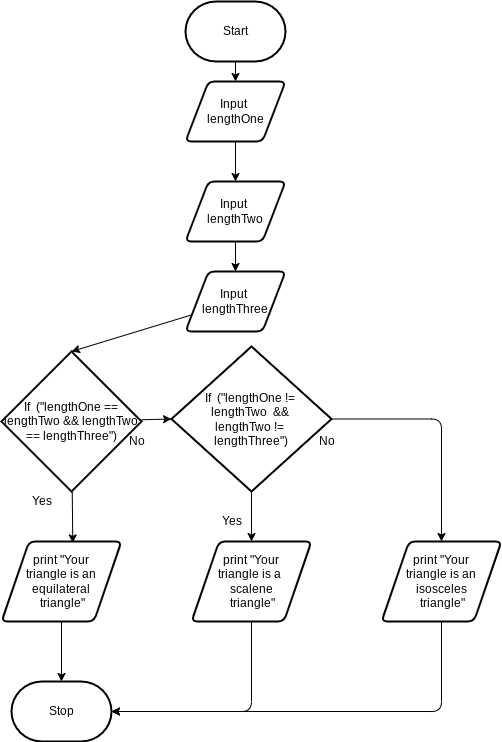

The diagram above was exported from draw.io. Its source (the exported page's mxGraphModel, read from the mxfile embedded in the PNG):
<mxGraphModel dx="1314" dy="741" grid="1" gridSize="10" guides="1" tooltips="1" connect="1" arrows="1" fold="1" page="1" pageScale="1" pageWidth="827" pageHeight="1169" math="0" shadow="0">
  <root>
    <mxCell id="0" />
    <mxCell id="1" parent="0" />
    <mxCell id="5" style="edgeStyle=none;html=1;entryX=0.5;entryY=0;entryDx=0;entryDy=0;" parent="1" source="2" target="3" edge="1">
      <mxGeometry relative="1" as="geometry" />
    </mxCell>
    <mxCell id="2" value="Start" style="strokeWidth=2;html=1;shape=mxgraph.flowchart.terminator;whiteSpace=wrap;" parent="1" vertex="1">
      <mxGeometry x="364" y="110" width="100" height="60" as="geometry" />
    </mxCell>
    <mxCell id="7" style="edgeStyle=none;html=1;" parent="1" source="3" target="4" edge="1">
      <mxGeometry relative="1" as="geometry" />
    </mxCell>
    <mxCell id="3" value="Input &lt;br&gt;lengthOne" style="shape=parallelogram;html=1;strokeWidth=2;perimeter=parallelogramPerimeter;whiteSpace=wrap;rounded=1;arcSize=12;size=0.23;" parent="1" vertex="1">
      <mxGeometry x="364" y="190" width="100" height="60" as="geometry" />
    </mxCell>
    <mxCell id="11" style="edgeStyle=none;html=1;entryX=0.5;entryY=0;entryDx=0;entryDy=0;" parent="1" source="4" target="8" edge="1">
      <mxGeometry relative="1" as="geometry" />
    </mxCell>
    <mxCell id="4" value="Input &lt;br&gt;lengthTwo" style="shape=parallelogram;html=1;strokeWidth=2;perimeter=parallelogramPerimeter;whiteSpace=wrap;rounded=1;arcSize=12;size=0.23;" parent="1" vertex="1">
      <mxGeometry x="364" y="290" width="100" height="60" as="geometry" />
    </mxCell>
    <mxCell id="13" style="edgeStyle=none;html=1;entryX=0.5;entryY=0;entryDx=0;entryDy=0;entryPerimeter=0;" parent="1" source="8" target="12" edge="1">
      <mxGeometry relative="1" as="geometry" />
    </mxCell>
    <mxCell id="8" value="Input &lt;br&gt;lengthThree" style="shape=parallelogram;html=1;strokeWidth=2;perimeter=parallelogramPerimeter;whiteSpace=wrap;rounded=1;arcSize=12;size=0.23;direction=east;" parent="1" vertex="1">
      <mxGeometry x="364" y="380" width="100" height="60" as="geometry" />
    </mxCell>
    <mxCell id="15" style="edgeStyle=none;html=1;entryX=0.594;entryY=0.018;entryDx=0;entryDy=0;entryPerimeter=0;" parent="1" source="12" target="14" edge="1">
      <mxGeometry relative="1" as="geometry" />
    </mxCell>
    <mxCell id="21" style="edgeStyle=none;html=1;entryX=0;entryY=0.5;entryDx=0;entryDy=0;entryPerimeter=0;" parent="1" source="12" target="20" edge="1">
      <mxGeometry relative="1" as="geometry" />
    </mxCell>
    <mxCell id="12" value="If&amp;nbsp; (&quot;lengthOne == lengthTwo &amp;amp;&amp;amp; lengthTwo == lengthThree&quot;)" style="strokeWidth=2;html=1;shape=mxgraph.flowchart.decision;whiteSpace=wrap;" parent="1" vertex="1">
      <mxGeometry x="180" y="460" width="140" height="140" as="geometry" />
    </mxCell>
    <mxCell id="18" style="edgeStyle=none;html=1;entryX=0.5;entryY=0;entryDx=0;entryDy=0;entryPerimeter=0;" parent="1" source="14" target="17" edge="1">
      <mxGeometry relative="1" as="geometry" />
    </mxCell>
    <mxCell id="14" value="print &quot;Your&lt;br&gt;triangle is an equilateral&lt;br&gt;&amp;nbsp;triangle&quot;" style="shape=parallelogram;html=1;strokeWidth=2;perimeter=parallelogramPerimeter;whiteSpace=wrap;rounded=1;arcSize=12;size=0.23;" parent="1" vertex="1">
      <mxGeometry x="180" y="650" width="120" height="80" as="geometry" />
    </mxCell>
    <mxCell id="16" value="Yes" style="text;html=1;align=center;verticalAlign=middle;resizable=0;points=[];autosize=1;strokeColor=none;fillColor=none;" parent="1" vertex="1">
      <mxGeometry x="200" y="600" width="40" height="20" as="geometry" />
    </mxCell>
    <mxCell id="17" value="Stop" style="strokeWidth=2;html=1;shape=mxgraph.flowchart.terminator;whiteSpace=wrap;" parent="1" vertex="1">
      <mxGeometry x="190" y="790" width="100" height="60" as="geometry" />
    </mxCell>
    <mxCell id="19" value="No" style="text;html=1;align=center;verticalAlign=middle;resizable=0;points=[];autosize=1;strokeColor=none;fillColor=none;" parent="1" vertex="1">
      <mxGeometry x="300" y="540" width="30" height="20" as="geometry" />
    </mxCell>
    <mxCell id="23" style="edgeStyle=none;html=1;entryX=0.5;entryY=0;entryDx=0;entryDy=0;" parent="1" source="20" target="22" edge="1">
      <mxGeometry relative="1" as="geometry" />
    </mxCell>
    <mxCell id="32" style="edgeStyle=orthogonalEdgeStyle;html=1;entryX=0.5;entryY=0;entryDx=0;entryDy=0;" parent="1" source="20" target="29" edge="1">
      <mxGeometry relative="1" as="geometry" />
    </mxCell>
    <mxCell id="20" value="If&amp;nbsp; (&quot;lengthOne != &lt;br&gt;lengthTwo &amp;nbsp;&amp;amp;&amp;amp; &lt;br&gt;lengthTwo != &lt;br&gt;lengthThree&quot;)" style="strokeWidth=2;html=1;shape=mxgraph.flowchart.decision;whiteSpace=wrap;" parent="1" vertex="1">
      <mxGeometry x="350" y="455" width="160" height="145" as="geometry" />
    </mxCell>
    <mxCell id="25" style="edgeStyle=orthogonalEdgeStyle;html=1;entryX=1;entryY=0.5;entryDx=0;entryDy=0;entryPerimeter=0;" parent="1" source="22" target="17" edge="1">
      <mxGeometry relative="1" as="geometry">
        <Array as="points">
          <mxPoint x="430" y="820" />
        </Array>
      </mxGeometry>
    </mxCell>
    <mxCell id="22" value="print &quot;Your&lt;br&gt;triangle is a &lt;br&gt;scalene&lt;br&gt;&amp;nbsp;triangle&quot;" style="shape=parallelogram;html=1;strokeWidth=2;perimeter=parallelogramPerimeter;whiteSpace=wrap;rounded=1;arcSize=12;size=0.23;" parent="1" vertex="1">
      <mxGeometry x="370" y="650" width="120" height="80" as="geometry" />
    </mxCell>
    <mxCell id="26" value="Yes" style="text;html=1;align=center;verticalAlign=middle;resizable=0;points=[];autosize=1;strokeColor=none;fillColor=none;" parent="1" vertex="1">
      <mxGeometry x="390" y="620" width="40" height="20" as="geometry" />
    </mxCell>
    <mxCell id="28" value="No" style="text;html=1;align=center;verticalAlign=middle;resizable=0;points=[];autosize=1;strokeColor=none;fillColor=none;" parent="1" vertex="1">
      <mxGeometry x="490" y="540" width="30" height="20" as="geometry" />
    </mxCell>
    <mxCell id="31" style="edgeStyle=orthogonalEdgeStyle;html=1;entryX=1;entryY=0.5;entryDx=0;entryDy=0;entryPerimeter=0;" parent="1" source="29" target="17" edge="1">
      <mxGeometry relative="1" as="geometry">
        <Array as="points">
          <mxPoint x="620" y="820" />
        </Array>
      </mxGeometry>
    </mxCell>
    <mxCell id="29" value="print &quot;Your&lt;br&gt;triangle is an isosceles&lt;br&gt;&amp;nbsp;triangle&quot;" style="shape=parallelogram;html=1;strokeWidth=2;perimeter=parallelogramPerimeter;whiteSpace=wrap;rounded=1;arcSize=12;size=0.23;" parent="1" vertex="1">
      <mxGeometry x="560" y="650" width="120" height="80" as="geometry" />
    </mxCell>
  </root>
</mxGraphModel>